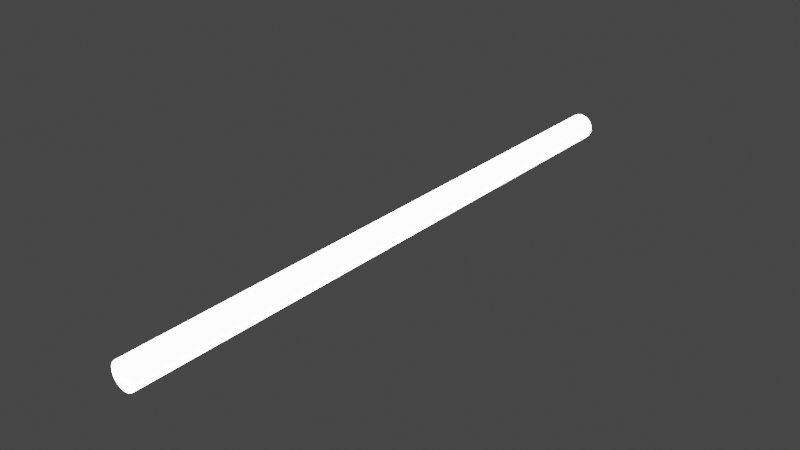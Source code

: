 # Source: lamp2.blend  (saved by Blender 3.4.6; exported with 4.5.12 LTS)
import bpy
from mathutils import Matrix  # noqa: F401  (used for matrix-valued properties, if any)

bpy.ops.wm.read_factory_settings(use_empty=True)
scene = bpy.context.scene
scene.name = 'Scene'

# ---- collections
col_collection = bpy.data.collections.new('Collection'); scene.collection.children.link(col_collection)

# ---- materials (node trees are filled in below, after node groups)
mat_material_001 = bpy.data.materials.new('Material.001')
mat_material_001.use_transparent_shadow = False

# ---- material node trees
mat_material_001.use_nodes = True; mat_material_001.node_tree.nodes.clear()
_N = mat_material_001.node_tree.nodes; _L = mat_material_001.node_tree.links
n0 = _N.new('ShaderNodeBsdfPrincipled'); n0.name = 'Principled BSDF'; n0.location = (10, 300)
n0.distribution = 'GGX'
n0.subsurface_method = 'RANDOM_WALK_SKIN'
n0.inputs[3].default_value = 1.45
n0.inputs[28].default_value = 9.7
n1 = _N.new('ShaderNodeOutputMaterial'); n1.name = 'Material Output'; n1.location = (300, 300)
_L.new(n0.outputs[0], n1.inputs[0])
n1.is_active_output = True

# ---- world
world_world = bpy.data.worlds.new('World'); scene.world = world_world
world_world.use_nodes = True; world_world.node_tree.nodes.clear()
_N = world_world.node_tree.nodes; _L = world_world.node_tree.links
n0 = _N.new('ShaderNodeOutputWorld'); n0.name = 'World Output'; n0.location = (300, 300)
n1 = _N.new('ShaderNodeBackground'); n1.name = 'Background'; n1.location = (10, 300)
n1.inputs[0].default_value = (0.05088, 0.05088, 0.05088, 1.0)
_L.new(n1.outputs[0], n0.inputs[0])
n0.is_active_output = True
world_world.color = (0.05088, 0.05088, 0.05088)
world_world.use_sun_shadow = False
world_world.sun_shadow_jitter_overblur = 0.0

# ---- lights
light_area = bpy.data.lights.new('Area', 'AREA')
light_area.transmission_factor = 0.0
light_area.energy = 7.854
light_area.shadow_soft_size = 0.1059
light_area.shadow_maximum_resolution = 0.006
light_area.use_absolute_resolution = True
light_area.shape = 'RECTANGLE'
light_area.size = 0.1059
light_area.size_y = 1.651

# ---- meshes
me_cylinder = bpy.data.meshes.new('Cylinder')
me_cylinder.from_pydata([(8.601e-09, -0.8992, -0.03644), (8.601e-09, 0.8992, -0.03644), (0.007108, -0.8992, -0.03574), (0.007108, 0.8992, -0.03574), (0.01394, -0.8992, -0.03366), (0.01394, 0.8992, -0.03366), (0.02024, -0.8992, -0.0303), (0.02024, 0.8992, -0.0303), (0.02576, -0.8992, -0.02576), (0.02576, 0.8992, -0.02576), (0.0303, -0.8992, -0.02024), (0.0303, 0.8992, -0.02024), (0.03366, -0.8992, -0.01394), (0.03366, 0.8992, -0.01394), (0.03574, -0.8992, -0.007108), (0.03574, 0.8992, -0.007108), (0.03644, -0.8992, 0.0), (0.03644, 0.8992, 3.725e-09), (0.03574, -0.8992, 0.007108), (0.03574, 0.8992, 0.007108), (0.03366, -0.8992, 0.01394), (0.03366, 0.8992, 0.01394), (0.0303, -0.8992, 0.02024), (0.0303, 0.8992, 0.02024), (0.02576, -0.8992, 0.02576), (0.02576, 0.8992, 0.02576), (0.02024, -0.8992, 0.0303), (0.02024, 0.8992, 0.0303), (0.01394, -0.8992, 0.03366), (0.01394, 0.8992, 0.03366), (0.007108, -0.8992, 0.03574), (0.007108, 0.8992, 0.03574), (8.601e-09, -0.8992, 0.03644), (8.601e-09, 0.8992, 0.03644), (-0.007108, -0.8992, 0.03574), (-0.007108, 0.8992, 0.03574), (-0.01394, -0.8992, 0.03366), (-0.01394, 0.8992, 0.03366), (-0.02024, -0.8992, 0.0303), (-0.02024, 0.8992, 0.0303), (-0.02576, -0.8992, 0.02576), (-0.02576, 0.8992, 0.02576), (-0.0303, -0.8992, 0.02024), (-0.0303, 0.8992, 0.02024), (-0.03366, -0.8992, 0.01394), (-0.03366, 0.8992, 0.01394), (-0.03574, -0.8992, 0.007108), (-0.03574, 0.8992, 0.007108), (-0.03644, -0.8992, 0.0), (-0.03644, 0.8992, 3.725e-09), (-0.03574, -0.8992, -0.007108), (-0.03574, 0.8992, -0.007108), (-0.03366, -0.8992, -0.01394), (-0.03366, 0.8992, -0.01394), (-0.0303, -0.8992, -0.02024), (-0.0303, 0.8992, -0.02024), (-0.02576, -0.8992, -0.02576), (-0.02576, 0.8992, -0.02576), (-0.02024, -0.8992, -0.0303), (-0.02024, 0.8992, -0.0303), (-0.01394, -0.8992, -0.03366), (-0.01394, 0.8992, -0.03366), (-0.007108, -0.8992, -0.03574), (-0.007108, 0.8992, -0.03574)], [], [(0, 1, 3, 2), (2, 3, 5, 4), (4, 5, 7, 6), (6, 7, 9, 8), (8, 9, 11, 10), (10, 11, 13, 12), (12, 13, 15, 14), (14, 15, 17, 16), (16, 17, 19, 18), (18, 19, 21, 20), (20, 21, 23, 22), (22, 23, 25, 24), (24, 25, 27, 26), (26, 27, 29, 28), (28, 29, 31, 30), (30, 31, 33, 32), (32, 33, 35, 34), (34, 35, 37, 36), (36, 37, 39, 38), (38, 39, 41, 40), (40, 41, 43, 42), (42, 43, 45, 44), (44, 45, 47, 46), (46, 47, 49, 48), (48, 49, 51, 50), (50, 51, 53, 52), (52, 53, 55, 54), (54, 55, 57, 56), (56, 57, 59, 58), (58, 59, 61, 60), (3, 1, 63, 61, 59, 57, 55, 53, 51, 49, 47, 45, 43, 41, 39, 37, 35, 33, 31, 29, 27, 25, 23, 21, 19, 17, 15, 13, 11, 9, 7, 5), (60, 61, 63, 62), (62, 63, 1, 0), (0, 2, 4, 6, 8, 10, 12, 14, 16, 18, 20, 22, 24, 26, 28, 30, 32, 34, 36, 38, 40, 42, 44, 46, 48, 50, 52, 54, 56, 58, 60, 62)])
_uv = me_cylinder.uv_layers.new(name='UVMap')
_uv.uv.foreach_set('vector', [1.0, 0.5, 1.0, 1.0, 0.9688, 1.0, 0.9688, 0.5, 0.9688, 0.5, 0.9688, 1.0, 0.9375, 1.0, 0.9375, 0.5, 0.9375, 0.5, 0.9375, 1.0, 0.9062, 1.0, 0.9062, 0.5, 0.9062, 0.5, 0.9062, 1.0, 0.875, 1.0, 0.875, 0.5, 0.875, 0.5, 0.875, 1.0, 0.8438, 1.0, 0.8438, 0.5, 0.8438, 0.5, 0.8438, 1.0, 0.8125, 1.0, 0.8125, 0.5, 0.8125, 0.5, 0.8125, 1.0, 0.7812, 1.0, 0.7812, 0.5, 0.7812, 0.5, 0.7812, 1.0, 0.75, 1.0, 0.75, 0.5, 0.75, 0.5, 0.75, 1.0, 0.7188, 1.0, 0.7188, 0.5, 0.7188, 0.5, 0.7188, 1.0, 0.6875, 1.0, 0.6875, 0.5, 0.6875, 0.5, 0.6875, 1.0, 0.6562, 1.0, 0.6562, 0.5, 0.6562, 0.5, 0.6562, 1.0, 0.625, 1.0, 0.625, 0.5, 0.625, 0.5, 0.625, 1.0, 0.5938, 1.0, 0.5938, 0.5, 0.5938, 0.5, 0.5938, 1.0, 0.5625, 1.0, 0.5625, 0.5, 0.5625, 0.5, 0.5625, 1.0, 0.5312, 1.0, 0.5312, 0.5, 0.5312, 0.5, 0.5312, 1.0, 0.5, 1.0, 0.5, 0.5, 0.5, 0.5, 0.5, 1.0, 0.4688, 1.0, 0.4688, 0.5, 0.4688, 0.5, 0.4688, 1.0, 0.4375, 1.0, 0.4375, 0.5, 0.4375, 0.5, 0.4375, 1.0, 0.4062, 1.0, 0.4062, 0.5, 0.4062, 0.5, 0.4062, 1.0, 0.375, 1.0, 0.375, 0.5, 0.375, 0.5, 0.375, 1.0, 0.3438, 1.0, 0.3438, 0.5, 0.3438, 0.5, 0.3438, 1.0, 0.3125, 1.0, 0.3125, 0.5, 0.3125, 0.5, 0.3125, 1.0, 0.2812, 1.0, 0.2812, 0.5, 0.2812, 0.5, 0.2812, 1.0, 0.25, 1.0, 0.25, 0.5, 0.25, 0.5, 0.25, 1.0, 0.2188, 1.0, 0.2188, 0.5, 0.2188, 0.5, 0.2188, 1.0, 0.1875, 1.0, 0.1875, 0.5, 0.1875, 0.5, 0.1875, 1.0, 0.1562, 1.0, 0.1562, 0.5, 0.1562, 0.5, 0.1562, 1.0, 0.125, 1.0, 0.125, 0.5, 0.125, 0.5, 0.125, 1.0, 0.09375, 1.0, 0.09375, 0.5, 0.09375, 0.5, 0.09375, 1.0, 0.0625, 1.0, 0.0625, 0.5, 0.2968, 0.4854, 0.25, 0.49, 0.2032, 0.4854, 0.1582, 0.4717, 0.1167, 0.4496, 0.08029, 0.4197, 0.05045, 0.3833, 0.02827, 0.3418, 0.01461, 0.2968, 0.01, 0.25, 0.01461, 0.2032, 0.02827, 0.1582, 0.05045, 0.1167, 0.08029, 0.08029, 0.1167, 0.05045, 0.1582, 0.02827, 0.2032, 0.01461, 0.25, 0.01, 0.2968, 0.01461, 0.3418, 0.02827, 0.3833, 0.05045, 0.4197, 0.08029, 0.4496, 0.1167, 0.4717, 0.1582, 0.4854, 0.2032, 0.49, 0.25, 0.4854, 0.2968, 0.4717, 0.3418, 0.4496, 0.3833, 0.4197, 0.4197, 0.3833, 0.4496, 0.3418, 0.4717, 0.0625, 0.5, 0.0625, 1.0, 0.03125, 1.0, 0.03125, 0.5, 0.03125, 0.5, 0.03125, 1.0, 0.0, 1.0, 0.0, 0.5, 0.75, 0.49, 0.7968, 0.4854, 0.8418, 0.4717, 0.8833, 0.4496, 0.9197, 0.4197, 0.9496, 0.3833, 0.9717, 0.3418, 0.9854, 0.2968, 0.99, 0.25, 0.9854, 0.2032, 0.9717, 0.1582, 0.9496, 0.1167, 0.9197, 0.08029, 0.8833, 0.05045, 0.8418, 0.02827, 0.7968, 0.01461, 0.75, 0.01, 0.7032, 0.01461, 0.6582, 0.02827, 0.6167, 0.05045, 0.5803, 0.08029, 0.5504, 0.1167, 0.5283, 0.1582, 0.5146, 0.2032, 0.51, 0.25, 0.5146, 0.2968, 0.5283, 0.3418, 0.5504, 0.3833, 0.5803, 0.4197, 0.6167, 0.4496, 0.6582, 0.4717, 0.7032, 0.4854])
me_cylinder.materials.append(mat_material_001)
me_cylinder.update()

# ---- objects
ob_cylinder = bpy.data.objects.new('Cylinder', me_cylinder)
ob_area = bpy.data.objects.new('Area', light_area)

# ---- transforms, parenting, visibility, modifiers, constraints
ob_cylinder.location = (0.0, 0.0, 0.0)
ob_cylinder.scale = (0.9606, 0.8888, 0.9606)
ob_area.location = (0.0, 0.0, 0.0)

# ---- collection membership
col_collection.objects.link(ob_cylinder)
col_collection.objects.link(ob_area)

# ---- scene / render settings (as saved in the file)
scene.frame_start = 1; scene.frame_end = 250; scene.frame_set(1)
scene.render.engine = 'BLENDER_EEVEE_NEXT'
scene.cycles.sampling_pattern = 'TABULATED_SOBOL'
scene.cycles.use_light_tree = False
scene.view_settings.view_transform = 'Filmic'
bpy.context.view_layer.update()

# ---- added for rendering (the .blend has no active camera): camera
cam_auto = bpy.data.cameras.new('AutoCamera')
cam_auto.lens = 50.0
cam_auto.sensor_width = 36.0
cam_auto.clip_end = 1000.0
ob_auto_camera = bpy.data.objects.new('AutoCamera', cam_auto)
scene.collection.objects.link(ob_auto_camera)
ob_auto_camera.location = (1.48177, -1.77812, 1.18541)
ob_auto_camera.rotation_euler = (1.09748, -7.21219e-08, 0.694738)
scene.camera = ob_auto_camera
bpy.context.view_layer.update()
